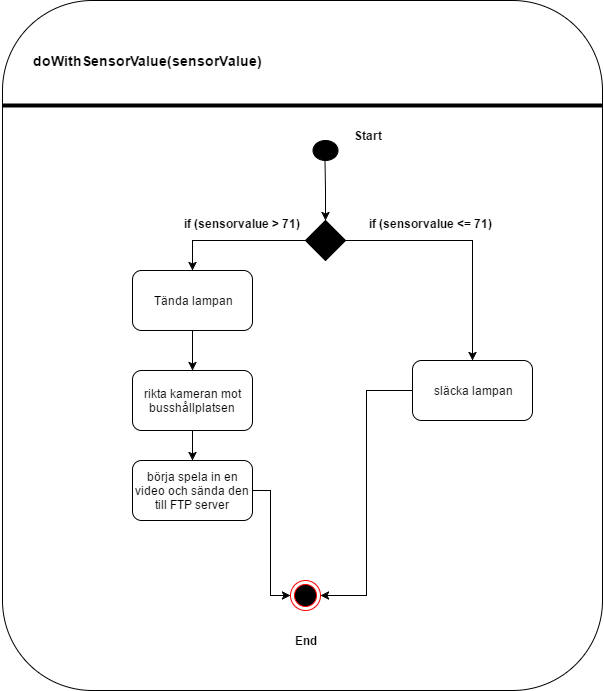

The diagram above was exported from draw.io. Its source (the exported page's mxGraphModel, read from the mxfile embedded in the PNG):
<mxGraphModel dx="1426" dy="696" grid="1" gridSize="10" guides="1" tooltips="1" connect="1" arrows="1" fold="1" page="1" pageScale="1" pageWidth="826" pageHeight="1169" math="0" shadow="0">
  <root>
    <mxCell id="0" />
    <mxCell id="1" parent="0" />
    <mxCell id="201b6460420e1fda-44" value="" style="rounded=1;whiteSpace=wrap;html=1;" vertex="1" parent="1">
      <mxGeometry x="60" y="60" width="600" height="690" as="geometry" />
    </mxCell>
    <mxCell id="201b6460420e1fda-7" value="" style="line;strokeWidth=4;html=1;perimeter=backbonePerimeter;points=[];outlineConnect=0;" vertex="1" parent="1">
      <mxGeometry x="60" y="160" width="600" height="10" as="geometry" />
    </mxCell>
    <mxCell id="201b6460420e1fda-8" value="&lt;b&gt;&lt;font style=&quot;font-size: 14px&quot;&gt;doWithSensorValue(sensorValue)&lt;/font&gt;&lt;/b&gt;" style="text;html=1;strokeColor=none;fillColor=none;align=center;verticalAlign=middle;whiteSpace=wrap;" vertex="1" parent="1">
      <mxGeometry x="160" y="115" width="90" height="10" as="geometry" />
    </mxCell>
    <mxCell id="201b6460420e1fda-12" value="" style="ellipse;shape=doubleEllipse;whiteSpace=wrap;html=1;fillColor=#000000;" vertex="1" parent="1">
      <mxGeometry x="370" y="200" width="25" height="20" as="geometry" />
    </mxCell>
    <mxCell id="201b6460420e1fda-18" value="" style="rhombus;whiteSpace=wrap;html=1;fillColor=#000000;" vertex="1" parent="1">
      <mxGeometry x="363" y="280" width="40" height="40" as="geometry" />
    </mxCell>
    <mxCell id="201b6460420e1fda-21" value="rikta kameran mot busshållplatsen" style="rounded=1;whiteSpace=wrap;html=1;" vertex="1" parent="1">
      <mxGeometry x="190" y="430" width="120" height="60" as="geometry" />
    </mxCell>
    <mxCell id="201b6460420e1fda-22" value="börja spela in en video och sända den till FTP server" style="rounded=1;whiteSpace=wrap;html=1;" vertex="1" parent="1">
      <mxGeometry x="190" y="520" width="120" height="60" as="geometry" />
    </mxCell>
    <mxCell id="201b6460420e1fda-23" value="släcka lampan" style="rounded=1;whiteSpace=wrap;html=1;" vertex="1" parent="1">
      <mxGeometry x="470" y="420" width="120" height="60" as="geometry" />
    </mxCell>
    <mxCell id="201b6460420e1fda-24" value="Tända lampan" style="rounded=1;whiteSpace=wrap;html=1;" vertex="1" parent="1">
      <mxGeometry x="190" y="330" width="120" height="60" as="geometry" />
    </mxCell>
    <mxCell id="201b6460420e1fda-25" style="edgeStyle=orthogonalEdgeStyle;rounded=0;html=1;jettySize=auto;orthogonalLoop=1;" edge="1" parent="1" source="201b6460420e1fda-12" target="201b6460420e1fda-18">
      <mxGeometry relative="1" as="geometry" />
    </mxCell>
    <mxCell id="201b6460420e1fda-28" style="edgeStyle=orthogonalEdgeStyle;rounded=0;html=1;entryX=0.5;entryY=0;jettySize=auto;orthogonalLoop=1;" edge="1" parent="1" source="201b6460420e1fda-18" target="201b6460420e1fda-24">
      <mxGeometry relative="1" as="geometry" />
    </mxCell>
    <mxCell id="201b6460420e1fda-29" value="&lt;b&gt;Start&lt;/b&gt;" style="text;html=1;strokeColor=none;fillColor=none;align=center;verticalAlign=middle;whiteSpace=wrap;" vertex="1" parent="1">
      <mxGeometry x="405" y="185" width="40" height="20" as="geometry" />
    </mxCell>
    <mxCell id="201b6460420e1fda-32" style="edgeStyle=orthogonalEdgeStyle;rounded=0;html=1;jettySize=auto;orthogonalLoop=1;" edge="1" parent="1" source="201b6460420e1fda-24" target="201b6460420e1fda-21">
      <mxGeometry relative="1" as="geometry" />
    </mxCell>
    <mxCell id="201b6460420e1fda-33" style="edgeStyle=orthogonalEdgeStyle;rounded=0;html=1;jettySize=auto;orthogonalLoop=1;" edge="1" parent="1" source="201b6460420e1fda-21" target="201b6460420e1fda-22">
      <mxGeometry relative="1" as="geometry" />
    </mxCell>
    <mxCell id="201b6460420e1fda-34" style="edgeStyle=orthogonalEdgeStyle;rounded=0;html=1;jettySize=auto;orthogonalLoop=1;" edge="1" parent="1" source="201b6460420e1fda-18" target="201b6460420e1fda-23">
      <mxGeometry relative="1" as="geometry" />
    </mxCell>
    <mxCell id="201b6460420e1fda-35" value="" style="ellipse;html=1;shape=endState;fillColor=#000000;strokeColor=#ff0000;" vertex="1" parent="1">
      <mxGeometry x="348" y="640" width="30" height="30" as="geometry" />
    </mxCell>
    <mxCell id="201b6460420e1fda-36" style="edgeStyle=orthogonalEdgeStyle;rounded=0;html=1;jettySize=auto;orthogonalLoop=1;entryX=0;entryY=0.5;" edge="1" parent="1" source="201b6460420e1fda-22" target="201b6460420e1fda-35">
      <mxGeometry relative="1" as="geometry">
        <mxPoint x="250" y="660" as="targetPoint" />
        <Array as="points">
          <mxPoint x="328" y="550" />
          <mxPoint x="328" y="655" />
        </Array>
      </mxGeometry>
    </mxCell>
    <mxCell id="201b6460420e1fda-37" style="edgeStyle=orthogonalEdgeStyle;rounded=0;html=1;entryX=1;entryY=0.5;jettySize=auto;orthogonalLoop=1;" edge="1" parent="1" source="201b6460420e1fda-23" target="201b6460420e1fda-35">
      <mxGeometry relative="1" as="geometry" />
    </mxCell>
    <mxCell id="201b6460420e1fda-38" value="&lt;b&gt;if (sensorvalue &amp;gt; 71)&lt;/b&gt;&lt;br&gt;" style="text;html=1;" vertex="1" parent="1">
      <mxGeometry x="240" y="270" width="104" height="20" as="geometry" />
    </mxCell>
    <mxCell id="201b6460420e1fda-39" value="&lt;b&gt;if (sensorvalue &amp;lt;= 71)&lt;/b&gt;&lt;br&gt;" style="text;html=1;" vertex="1" parent="1">
      <mxGeometry x="425" y="270" width="104" height="20" as="geometry" />
    </mxCell>
    <mxCell id="201b6460420e1fda-41" value="&lt;b&gt;End&lt;/b&gt;" style="text;html=1;strokeColor=none;fillColor=none;align=center;verticalAlign=middle;whiteSpace=wrap;" vertex="1" parent="1">
      <mxGeometry x="343" y="690" width="40" height="20" as="geometry" />
    </mxCell>
    <mxCell id="201b6460420e1fda-42" style="edgeStyle=orthogonalEdgeStyle;rounded=0;html=1;exitX=0.5;exitY=1;jettySize=auto;orthogonalLoop=1;" edge="1" parent="1" source="201b6460420e1fda-41" target="201b6460420e1fda-41">
      <mxGeometry relative="1" as="geometry" />
    </mxCell>
  </root>
</mxGraphModel>